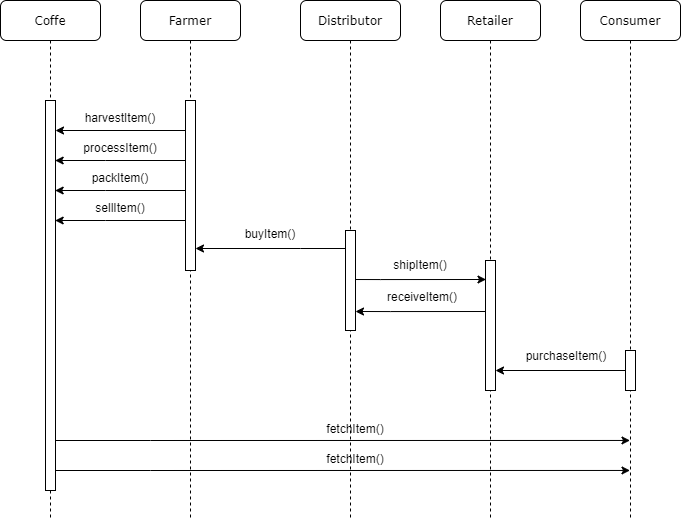

The diagram above was exported from draw.io. Its source (the exported page's mxGraphModel, read from the mxfile embedded in the PNG):
<mxGraphModel dx="1202" dy="494" grid="1" gridSize="10" guides="1" tooltips="1" connect="1" arrows="1" fold="1" page="1" pageScale="1" pageWidth="1100" pageHeight="850" background="#ffffff" math="0" shadow="0">
  <root>
    <mxCell id="0" />
    <mxCell id="1" parent="0" />
    <mxCell id="qXXo0DQ1WqXQuAW4xRFe-17" style="edgeStyle=orthogonalEdgeStyle;rounded=0;orthogonalLoop=1;jettySize=auto;html=1;" edge="1" parent="1">
      <mxGeometry relative="1" as="geometry">
        <mxPoint x="449.5" y="359" as="sourcePoint" />
        <mxPoint x="585.5" y="359" as="targetPoint" />
        <Array as="points">
          <mxPoint x="480" y="359" />
          <mxPoint x="480" y="359" />
        </Array>
      </mxGeometry>
    </mxCell>
    <mxCell id="qXXo0DQ1WqXQuAW4xRFe-32" style="edgeStyle=orthogonalEdgeStyle;rounded=0;orthogonalLoop=1;jettySize=auto;html=1;exitX=0.5;exitY=0.1;exitDx=0;exitDy=0;exitPerimeter=0;" edge="1" parent="1" source="7baba1c4bc27f4b0-10">
      <mxGeometry relative="1" as="geometry">
        <mxPoint x="155" y="210" as="targetPoint" />
        <mxPoint x="280" y="210" as="sourcePoint" />
        <Array as="points">
          <mxPoint x="290" y="210" />
        </Array>
      </mxGeometry>
    </mxCell>
    <mxCell id="qXXo0DQ1WqXQuAW4xRFe-9" style="edgeStyle=orthogonalEdgeStyle;rounded=0;orthogonalLoop=1;jettySize=auto;html=1;" edge="1" parent="1">
      <mxGeometry relative="1" as="geometry">
        <mxPoint x="154.66666666666652" y="240.0000000000001" as="targetPoint" />
        <mxPoint x="290" y="240.0000000000001" as="sourcePoint" />
        <Array as="points">
          <mxPoint x="205" y="240" />
          <mxPoint x="205" y="240" />
        </Array>
      </mxGeometry>
    </mxCell>
    <mxCell id="qXXo0DQ1WqXQuAW4xRFe-11" style="edgeStyle=orthogonalEdgeStyle;rounded=0;orthogonalLoop=1;jettySize=auto;html=1;" edge="1" parent="1">
      <mxGeometry relative="1" as="geometry">
        <mxPoint x="154.66666666666652" y="270.0000000000001" as="targetPoint" />
        <mxPoint x="290" y="270.0000000000001" as="sourcePoint" />
        <Array as="points">
          <mxPoint x="205" y="270" />
          <mxPoint x="205" y="270" />
        </Array>
      </mxGeometry>
    </mxCell>
    <mxCell id="qXXo0DQ1WqXQuAW4xRFe-13" style="edgeStyle=orthogonalEdgeStyle;rounded=0;orthogonalLoop=1;jettySize=auto;html=1;" edge="1" parent="1">
      <mxGeometry relative="1" as="geometry">
        <mxPoint x="154.66666666666652" y="300.0000000000001" as="targetPoint" />
        <mxPoint x="290" y="300.0000000000001" as="sourcePoint" />
        <Array as="points">
          <mxPoint x="205" y="300" />
          <mxPoint x="205" y="300" />
        </Array>
      </mxGeometry>
    </mxCell>
    <mxCell id="7baba1c4bc27f4b0-2" value="Farmer" style="shape=umlLifeline;perimeter=lifelinePerimeter;whiteSpace=wrap;html=1;container=1;collapsible=0;recursiveResize=0;outlineConnect=0;rounded=1;shadow=0;comic=0;labelBackgroundColor=none;strokeWidth=1;fontFamily=Verdana;fontSize=12;align=center;" parent="1" vertex="1">
      <mxGeometry x="240" y="80" width="100" height="520" as="geometry" />
    </mxCell>
    <mxCell id="7baba1c4bc27f4b0-10" value="" style="html=1;points=[];perimeter=orthogonalPerimeter;rounded=0;shadow=0;comic=0;labelBackgroundColor=none;strokeWidth=1;fontFamily=Verdana;fontSize=12;align=center;" parent="7baba1c4bc27f4b0-2" vertex="1">
      <mxGeometry x="45" y="100" width="10" height="170" as="geometry" />
    </mxCell>
    <mxCell id="7baba1c4bc27f4b0-3" value="Distributor" style="shape=umlLifeline;perimeter=lifelinePerimeter;whiteSpace=wrap;html=1;container=1;collapsible=0;recursiveResize=0;outlineConnect=0;rounded=1;shadow=0;comic=0;labelBackgroundColor=none;strokeWidth=1;fontFamily=Verdana;fontSize=12;align=center;" parent="1" vertex="1">
      <mxGeometry x="400" y="80" width="100" height="520" as="geometry" />
    </mxCell>
    <mxCell id="7baba1c4bc27f4b0-13" value="" style="html=1;points=[];perimeter=orthogonalPerimeter;rounded=0;shadow=0;comic=0;labelBackgroundColor=none;strokeWidth=1;fontFamily=Verdana;fontSize=12;align=center;" parent="7baba1c4bc27f4b0-3" vertex="1">
      <mxGeometry x="45" y="230" width="10" height="100" as="geometry" />
    </mxCell>
    <mxCell id="7baba1c4bc27f4b0-4" value="Retailer" style="shape=umlLifeline;perimeter=lifelinePerimeter;whiteSpace=wrap;html=1;container=1;collapsible=0;recursiveResize=0;outlineConnect=0;rounded=1;shadow=0;comic=0;labelBackgroundColor=none;strokeWidth=1;fontFamily=Verdana;fontSize=12;align=center;" parent="1" vertex="1">
      <mxGeometry x="540" y="80" width="100" height="520" as="geometry" />
    </mxCell>
    <mxCell id="7baba1c4bc27f4b0-5" value="Consumer" style="shape=umlLifeline;perimeter=lifelinePerimeter;whiteSpace=wrap;html=1;container=1;collapsible=0;recursiveResize=0;outlineConnect=0;rounded=1;shadow=0;comic=0;labelBackgroundColor=none;strokeWidth=1;fontFamily=Verdana;fontSize=12;align=center;" parent="1" vertex="1">
      <mxGeometry x="680" y="80" width="100" height="520" as="geometry" />
    </mxCell>
    <mxCell id="7baba1c4bc27f4b0-19" value="" style="html=1;points=[];perimeter=orthogonalPerimeter;rounded=0;shadow=0;comic=0;labelBackgroundColor=none;strokeWidth=1;fontFamily=Verdana;fontSize=12;align=center;" parent="7baba1c4bc27f4b0-5" vertex="1">
      <mxGeometry x="45" y="350" width="10" height="40" as="geometry" />
    </mxCell>
    <mxCell id="7baba1c4bc27f4b0-8" value="Coffe" style="shape=umlLifeline;perimeter=lifelinePerimeter;whiteSpace=wrap;html=1;container=1;collapsible=0;recursiveResize=0;outlineConnect=0;rounded=1;shadow=0;comic=0;labelBackgroundColor=none;strokeWidth=1;fontFamily=Verdana;fontSize=12;align=center;" parent="1" vertex="1">
      <mxGeometry x="100" y="80" width="100" height="520" as="geometry" />
    </mxCell>
    <mxCell id="7baba1c4bc27f4b0-9" value="" style="html=1;points=[];perimeter=orthogonalPerimeter;rounded=0;shadow=0;comic=0;labelBackgroundColor=none;strokeWidth=1;fontFamily=Verdana;fontSize=12;align=center;" parent="7baba1c4bc27f4b0-8" vertex="1">
      <mxGeometry x="45" y="100" width="10" height="390" as="geometry" />
    </mxCell>
    <mxCell id="qXXo0DQ1WqXQuAW4xRFe-24" style="edgeStyle=orthogonalEdgeStyle;rounded=0;orthogonalLoop=1;jettySize=auto;html=1;" edge="1" parent="1">
      <mxGeometry relative="1" as="geometry">
        <mxPoint x="590" y="391" as="sourcePoint" />
        <mxPoint x="455" y="391" as="targetPoint" />
        <Array as="points">
          <mxPoint x="490" y="391" />
          <mxPoint x="490" y="391" />
        </Array>
      </mxGeometry>
    </mxCell>
    <mxCell id="7baba1c4bc27f4b0-16" value="" style="html=1;points=[];perimeter=orthogonalPerimeter;rounded=0;shadow=0;comic=0;labelBackgroundColor=none;strokeWidth=1;fontFamily=Verdana;fontSize=12;align=center;" parent="1" vertex="1">
      <mxGeometry x="585" y="340" width="10" height="130" as="geometry" />
    </mxCell>
    <mxCell id="qXXo0DQ1WqXQuAW4xRFe-7" value="harvestItem()" style="text;html=1;strokeColor=none;fillColor=none;align=center;verticalAlign=middle;whiteSpace=wrap;rounded=0;" vertex="1" parent="1">
      <mxGeometry x="200" y="187" width="40" height="20" as="geometry" />
    </mxCell>
    <mxCell id="qXXo0DQ1WqXQuAW4xRFe-10" value="processItem()" style="text;html=1;strokeColor=none;fillColor=none;align=center;verticalAlign=middle;whiteSpace=wrap;rounded=0;" vertex="1" parent="1">
      <mxGeometry x="200" y="217" width="40" height="20" as="geometry" />
    </mxCell>
    <mxCell id="qXXo0DQ1WqXQuAW4xRFe-12" value="packItem()" style="text;html=1;strokeColor=none;fillColor=none;align=center;verticalAlign=middle;whiteSpace=wrap;rounded=0;" vertex="1" parent="1">
      <mxGeometry x="200" y="247" width="40" height="20" as="geometry" />
    </mxCell>
    <mxCell id="qXXo0DQ1WqXQuAW4xRFe-14" value="sellItem()" style="text;html=1;strokeColor=none;fillColor=none;align=center;verticalAlign=middle;whiteSpace=wrap;rounded=0;" vertex="1" parent="1">
      <mxGeometry x="200" y="277" width="40" height="20" as="geometry" />
    </mxCell>
    <mxCell id="qXXo0DQ1WqXQuAW4xRFe-15" style="edgeStyle=orthogonalEdgeStyle;rounded=0;orthogonalLoop=1;jettySize=auto;html=1;" edge="1" parent="1">
      <mxGeometry relative="1" as="geometry">
        <mxPoint x="445" y="328.0000000000001" as="sourcePoint" />
        <mxPoint x="295" y="328.0000000000001" as="targetPoint" />
        <Array as="points">
          <mxPoint x="400" y="328" />
          <mxPoint x="400" y="328" />
        </Array>
      </mxGeometry>
    </mxCell>
    <mxCell id="qXXo0DQ1WqXQuAW4xRFe-16" value="buyItem()" style="text;html=1;strokeColor=none;fillColor=none;align=center;verticalAlign=middle;whiteSpace=wrap;rounded=0;" vertex="1" parent="1">
      <mxGeometry x="350" y="303" width="40" height="20" as="geometry" />
    </mxCell>
    <mxCell id="qXXo0DQ1WqXQuAW4xRFe-18" value="shipItem()" style="text;html=1;strokeColor=none;fillColor=none;align=center;verticalAlign=middle;whiteSpace=wrap;rounded=0;" vertex="1" parent="1">
      <mxGeometry x="500" y="334" width="40" height="20" as="geometry" />
    </mxCell>
    <mxCell id="qXXo0DQ1WqXQuAW4xRFe-25" value="receiveItem()" style="text;html=1;strokeColor=none;fillColor=none;align=center;verticalAlign=middle;whiteSpace=wrap;rounded=0;" vertex="1" parent="1">
      <mxGeometry x="502" y="366" width="40" height="20" as="geometry" />
    </mxCell>
    <mxCell id="qXXo0DQ1WqXQuAW4xRFe-27" value="purchaseItem()" style="text;html=1;strokeColor=none;fillColor=none;align=center;verticalAlign=middle;whiteSpace=wrap;rounded=0;" vertex="1" parent="1">
      <mxGeometry x="646" y="425" width="40" height="20" as="geometry" />
    </mxCell>
    <mxCell id="qXXo0DQ1WqXQuAW4xRFe-28" style="edgeStyle=orthogonalEdgeStyle;rounded=0;orthogonalLoop=1;jettySize=auto;html=1;entryX=0.495;entryY=0.862;entryDx=0;entryDy=0;entryPerimeter=0;" edge="1" parent="1">
      <mxGeometry relative="1" as="geometry">
        <mxPoint x="155" y="520" as="sourcePoint" />
        <mxPoint x="729.5000000000002" y="519.96" as="targetPoint" />
        <Array as="points">
          <mxPoint x="250" y="520" />
          <mxPoint x="250" y="520" />
        </Array>
      </mxGeometry>
    </mxCell>
    <mxCell id="qXXo0DQ1WqXQuAW4xRFe-29" value="fetchItem()" style="text;html=1;strokeColor=none;fillColor=none;align=center;verticalAlign=middle;whiteSpace=wrap;rounded=0;" vertex="1" parent="1">
      <mxGeometry x="435" y="498" width="40" height="20" as="geometry" />
    </mxCell>
    <mxCell id="qXXo0DQ1WqXQuAW4xRFe-30" style="edgeStyle=orthogonalEdgeStyle;rounded=0;orthogonalLoop=1;jettySize=auto;html=1;entryX=0.495;entryY=0.862;entryDx=0;entryDy=0;entryPerimeter=0;" edge="1" parent="1">
      <mxGeometry relative="1" as="geometry">
        <mxPoint x="155" y="550" as="sourcePoint" />
        <mxPoint x="729.5" y="549.96" as="targetPoint" />
        <Array as="points">
          <mxPoint x="250" y="550" />
          <mxPoint x="250" y="550" />
        </Array>
      </mxGeometry>
    </mxCell>
    <mxCell id="qXXo0DQ1WqXQuAW4xRFe-31" value="fetchItem()" style="text;html=1;strokeColor=none;fillColor=none;align=center;verticalAlign=middle;whiteSpace=wrap;rounded=0;" vertex="1" parent="1">
      <mxGeometry x="435" y="528" width="40" height="20" as="geometry" />
    </mxCell>
    <mxCell id="qXXo0DQ1WqXQuAW4xRFe-37" style="edgeStyle=orthogonalEdgeStyle;rounded=0;orthogonalLoop=1;jettySize=auto;html=1;" edge="1" parent="1">
      <mxGeometry relative="1" as="geometry">
        <mxPoint x="725" y="450" as="sourcePoint" />
        <mxPoint x="595" y="450" as="targetPoint" />
        <Array as="points">
          <mxPoint x="725" y="450" />
        </Array>
      </mxGeometry>
    </mxCell>
  </root>
</mxGraphModel>